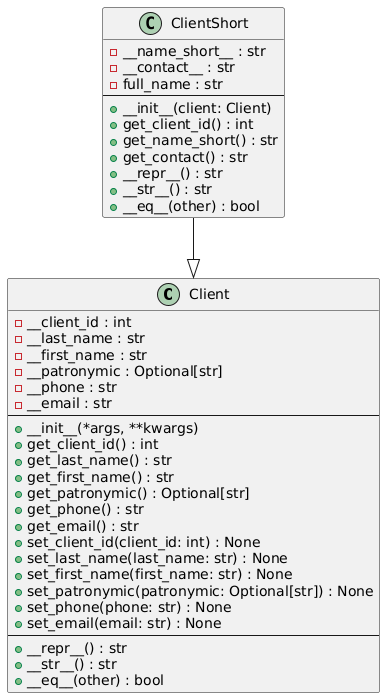

The diagram above was rendered by PlantUML. Its source (embedded in the PNG):
@startuml
class Client {
  - __client_id : int
  - __last_name : str
  - __first_name : str
  - __patronymic : Optional[str]
  - __phone : str
  - __email : str
  --
  + __init__(*args, **kwargs)
  + get_client_id() : int
  + get_last_name() : str
  + get_first_name() : str
  + get_patronymic() : Optional[str]
  + get_phone() : str
  + get_email() : str
  + set_client_id(client_id: int) : None
  + set_last_name(last_name: str) : None
  + set_first_name(first_name: str) : None
  + set_patronymic(patronymic: Optional[str]) : None
  + set_phone(phone: str) : None
  + set_email(email: str) : None
  --
  + __repr__() : str
  + __str__() : str
  + __eq__(other) : bool
}

class ClientShort {
  - __name_short__ : str
  - __contact__ : str
  - full_name : str
  --
  + __init__(client: Client)
  + get_client_id() : int
  + get_name_short() : str
  + get_contact() : str
  + __repr__() : str
  + __str__() : str
  + __eq__(other) : bool
}

ClientShort --|> Client
@enduml